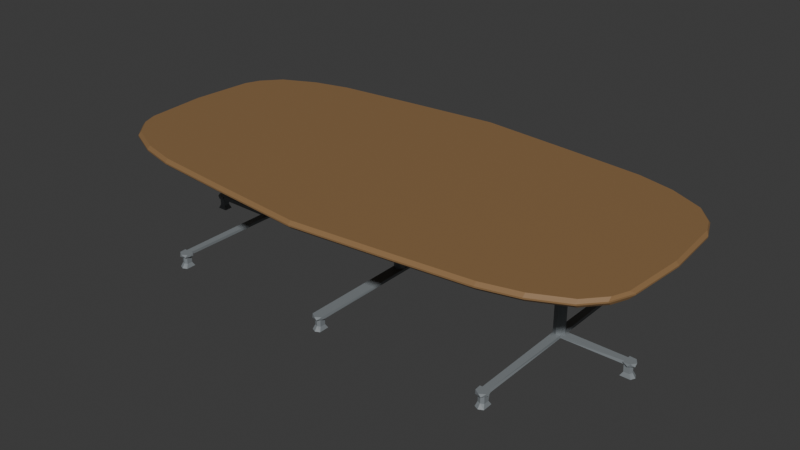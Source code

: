 # Source: LargeTable_LP.blend  (saved by Blender 4.3.34; exported with 4.5.12 LTS)
import bpy
from mathutils import Matrix  # noqa: F401  (used for matrix-valued properties, if any)

bpy.ops.wm.read_factory_settings(use_empty=True)
scene = bpy.context.scene
scene.name = 'Scene'

# ---- collections
col_collection = bpy.data.collections.new('Collection'); scene.collection.children.link(col_collection)

# ---- materials (node trees are filled in below, after node groups)
mat_tabletop_material = bpy.data.materials.new('TableTop_Material')
mat_tabletop_material.alpha_threshold = 0.0
mat_tabletop_material.roughness = 0.5
mat_tabletop_material.line_color = (0.0, 0.0, 0.0, 1.0)
mat_tableleg_material = bpy.data.materials.new('TableLeg_Material')

# ---- material node trees
mat_tabletop_material.use_nodes = True; mat_tabletop_material.node_tree.nodes.clear()
_N = mat_tabletop_material.node_tree.nodes; _L = mat_tabletop_material.node_tree.links
n0 = _N.new('ShaderNodeOutputMaterial'); n0.name = 'Material Output'; n0.location = (300, 300)
n1 = _N.new('ShaderNodeBsdfPrincipled'); n1.name = 'Principled BSDF'; n1.location = (10, 300)
n1.inputs[0].default_value = (0.2706, 0.157, 0.06882, 1.0)
n1.inputs[3].default_value = 1.45
_L.new(n1.outputs[0], n0.inputs[0])
n0.is_active_output = True
mat_tableleg_material.use_nodes = True; mat_tableleg_material.node_tree.nodes.clear()
_N = mat_tableleg_material.node_tree.nodes; _L = mat_tableleg_material.node_tree.links
n0 = _N.new('ShaderNodeBsdfPrincipled'); n0.name = 'Principled BSDF'; n0.location = (10, 300)
n0.inputs[0].default_value = (0.2208, 0.2437, 0.2574, 1.0)
n1 = _N.new('ShaderNodeOutputMaterial'); n1.name = 'Material Output'; n1.location = (300, 300)
_L.new(n0.outputs[0], n1.inputs[0])
n1.is_active_output = True

# ---- world
world_world = bpy.data.worlds.new('World'); scene.world = world_world
world_world.use_nodes = True; world_world.node_tree.nodes.clear()
_N = world_world.node_tree.nodes; _L = world_world.node_tree.links
n0 = _N.new('ShaderNodeOutputWorld'); n0.name = 'World Output'; n0.location = (300, 300)
n1 = _N.new('ShaderNodeBackground'); n1.name = 'Background'; n1.location = (10, 300)
n1.inputs[0].default_value = (0.05088, 0.05088, 0.05088, 1.0)
_L.new(n1.outputs[0], n0.inputs[0])
n0.is_active_output = True
world_world.color = (0.05088, 0.05088, 0.05088)
world_world.sun_shadow_jitter_overblur = 0.0

# ---- meshes
me_plane = bpy.data.meshes.new('Plane')
me_plane.from_pydata([(0.0, -5.0, 0.0), (0.0, 5.0, 0.0), (3.409, -4.684, 0.0), (3.409, 4.684, 0.0), (9.547, -2.044, 0.0), (6.144, -4.405, 0.0), (9.218, -2.851, 0.0), (8.637, -3.503, 0.0), (7.439, -4.077, 0.0), (6.144, 4.405, 0.0), (9.547, 2.044, 0.0), (7.439, 4.077, 0.0), (8.637, 3.503, 0.0), (9.218, 2.851, 0.0), (0.0, 0.0, 0.0), (3.409, 0.0, 0.0), (9.705, 0.0, 0.0), (9.218, 0.0, 0.0), (8.637, 0.0, 0.0), (7.439, 0.0, 0.0), (6.144, 0.0, 0.0)], [], [(9, 3, 15, 20), (11, 9, 20, 19), (12, 11, 19, 18), (13, 12, 18, 17), (13, 17, 16, 10), (16, 17, 6, 4), (18, 7, 6, 17), (19, 8, 7, 18), (20, 5, 8, 19), (15, 2, 5, 20), (0, 2, 15, 14), (3, 1, 14, 15)])
_uv = me_plane.uv_layers.new(name='UVMap')
_uv.uv.foreach_set('vector', [0.0, 0.0, 0.0, 0.0, 0.0, 0.0, 0.0, 0.0, 0.0, 0.0, 0.0, 0.0, 0.0, 0.0, 0.0, 0.0, 0.0, 0.0, 0.0, 0.0, 0.0, 0.0, 0.0, 0.0, 0.0, 0.0, 0.0, 0.0, 0.0, 0.0, 0.0, 0.0, 0.0, 0.0, 0.0, 0.0, 0.0, 0.0, 0.0, 0.0, 0.0, 0.0, 0.0, 0.0, 0.0, 0.0, 0.0, 0.0, 0.0, 0.0, 0.0, 0.0, 0.0, 0.0, 0.0, 0.0, 0.0, 0.0, 0.0, 0.0, 0.0, 0.0, 0.0, 0.0, 0.0, 0.0, 0.0, 0.0, 0.0, 0.0, 0.0, 0.0, 0.0, 0.0, 0.0, 0.0, 0.0, 0.0, 0.0, 0.0, 0.0, 0.0, 0.0, 0.0, 0.0, 0.0, 0.0, 0.0, 0.0, 0.0, 0.0, 0.0, 0.0, 0.0, 0.0, 0.0])
me_plane.materials.append(mat_tabletop_material)
me_plane.update()
me_cylinder = bpy.data.meshes.new('Cylinder')
me_cylinder.from_pydata([(6.397, -3.921, -0.1), (6.397, -3.921, 0.0), (6.397, -3.888, -0.1), (6.406, 0.0, 0.0), (6.406, 0.0, 3.4), (6.347, -0.1414, 0.0), (6.347, -0.1414, 3.4), (6.206, -0.2, 0.0), (6.206, -0.2, 3.4), (6.406, -3.866, -0.1), (6.347, -4.015, 0.0), (6.206, -3.996, -0.1), (6.406, -3.866, 0.0), (6.397, -3.888, 0.0), (6.206, -4.084, 0.0), (6.406, 0.0, -0.1), (6.347, -0.1414, -0.1), (6.206, -0.2, -0.1), (6.206, -3.748, -0.1), (6.321, -3.747, 0.0), (6.319, -3.954, -0.1), (6.406, -3.9, 0.0), (6.347, -4.041, 0.0), (6.206, -4.1, 0.0), (6.206, -3.751, 0.0), (6.406, -3.749, 0.0), (6.406, -3.9, -0.1), (6.347, -4.041, -0.1), (6.206, -4.1, -0.1), (6.406, -3.749, -0.1), (6.319, -3.756, -0.1), (6.397, -3.749, -0.1), (6.397, -3.749, 0.0), (6.319, -3.954, -0.3778), (6.206, -3.996, -0.3778), (6.206, -3.748, -0.3778), (6.319, -3.756, -0.3778), (6.364, -4.026, -0.523), (6.206, -4.101, -0.523), (6.206, -3.657, -0.523), (6.364, -3.67, -0.523), (6.015, -3.921, -0.1), (6.015, -3.921, 0.0), (6.015, -3.888, -0.1), (6.006, 0.0, 0.0), (6.006, 0.0, 3.4), (6.064, -0.1414, 0.0), (6.064, -0.1414, 3.4), (6.006, -3.866, -0.1), (6.064, -4.015, 0.0), (6.006, -3.866, 0.0), (6.015, -3.888, 0.0), (6.006, 0.0, -0.1), (6.064, -0.1414, -0.1), (6.091, -3.747, 0.0), (6.093, -3.954, -0.1), (6.006, -3.9, 0.0), (6.064, -4.041, 0.0), (6.006, -3.749, 0.0), (6.006, -3.9, -0.1), (6.064, -4.041, -0.1), (6.006, -3.749, -0.1), (6.093, -3.756, -0.1), (6.015, -3.749, -0.1), (6.015, -3.749, 0.0), (6.093, -3.954, -0.3778), (6.093, -3.756, -0.3778), (6.048, -4.026, -0.523), (6.048, -3.67, -0.523), (8.397, -0.1575, -0.523), (8.752, -0.1575, -0.523), (8.482, -0.1127, -0.3778), (8.681, -0.1127, -0.3778), (8.475, -0.1907, -1.49e-08), (8.475, -0.1907, -0.1), (8.482, -0.1127, -0.1), (8.475, -0.1995, -0.1), (8.768, -0.141, -0.1), (8.626, -0.1995, -0.1), (8.475, -0.1995, -1.49e-08), (8.768, -0.141, -1.49e-08), (8.626, -0.1995, -1.49e-08), (8.681, -0.1127, -0.1), (8.474, -0.1145, -1.49e-08), (8.614, -0.1907, -1.49e-08), (8.592, -0.1995, -1.49e-08), (8.741, -0.141, -1.49e-08), (8.592, -0.1995, -0.1), (8.614, -0.1907, -0.1), (8.647, -0.1907, -1.49e-08), (8.647, -0.1907, -0.1), (8.383, 0.0, -0.523), (8.827, 0.0, -0.523), (8.474, 0.0, -0.3778), (8.722, 0.0, -0.3778), (8.826, 0.0, -0.1), (8.477, 0.0, -1.49e-08), (8.826, 0.0, -1.49e-08), (8.474, 0.0, -0.1), (8.81, 0.0, -1.49e-08), (8.722, 0.0, -0.1), (-6.397, -3.921, -0.1), (-6.397, -3.921, 0.0), (-6.397, -3.888, -0.1), (-6.406, 0.0, 0.0), (-6.406, 0.0, 3.4), (-6.347, -0.1414, 0.0), (-6.347, -0.1414, 3.4), (-6.206, -0.2, 0.0), (-6.206, -0.2, 3.4), (-6.406, -3.866, -0.1), (-6.347, -4.015, 0.0), (-6.206, -3.996, -0.1), (-6.406, -3.866, 0.0), (-6.397, -3.888, 0.0), (-6.206, -4.084, 0.0), (-6.406, 0.0, -0.1), (-6.347, -0.1414, -0.1), (-6.206, -0.2, -0.1), (-6.206, -3.748, -0.1), (-6.321, -3.747, 0.0), (-6.319, -3.954, -0.1), (-6.406, -3.9, 0.0), (-6.347, -4.041, 0.0), (-6.206, -4.1, 0.0), (-6.206, -3.751, 0.0), (-6.406, -3.749, 0.0), (-6.406, -3.9, -0.1), (-6.347, -4.041, -0.1), (-6.206, -4.1, -0.1), (-6.406, -3.749, -0.1), (-6.319, -3.756, -0.1), (-6.397, -3.749, -0.1), (-6.397, -3.749, 0.0), (-6.319, -3.954, -0.3778), (-6.206, -3.996, -0.3778), (-6.206, -3.748, -0.3778), (-6.319, -3.756, -0.3778), (-6.364, -4.026, -0.523), (-6.206, -4.101, -0.523), (-6.206, -3.657, -0.523), (-6.364, -3.67, -0.523), (-6.015, -3.921, -0.1), (-6.015, -3.921, 0.0), (-6.015, -3.888, -0.1), (-6.006, 0.0, 0.0), (-6.006, 0.0, 3.4), (-6.064, -0.1414, 0.0), (-6.064, -0.1414, 3.4), (-6.006, -3.866, -0.1), (-6.064, -4.015, 0.0), (-6.006, -3.866, 0.0), (-6.015, -3.888, 0.0), (-6.006, 0.0, -0.1), (-6.064, -0.1414, -0.1), (-6.091, -3.747, 0.0), (-6.093, -3.954, -0.1), (-6.006, -3.9, 0.0), (-6.064, -4.041, 0.0), (-6.006, -3.749, 0.0), (-6.006, -3.9, -0.1), (-6.064, -4.041, -0.1), (-6.006, -3.749, -0.1), (-6.093, -3.756, -0.1), (-6.015, -3.749, -0.1), (-6.015, -3.749, 0.0), (-6.093, -3.954, -0.3778), (-6.093, -3.756, -0.3778), (-6.048, -4.026, -0.523), (-6.048, -3.67, -0.523), (-8.397, -0.1575, -0.523), (-8.752, -0.1575, -0.523), (-8.482, -0.1127, -0.3778), (-8.681, -0.1127, -0.3778), (-8.475, -0.1907, -1.49e-08), (-8.475, -0.1907, -0.1), (-8.482, -0.1127, -0.1), (-8.475, -0.1995, -0.1), (-8.768, -0.141, -0.1), (-8.626, -0.1995, -0.1), (-8.475, -0.1995, -1.49e-08), (-8.768, -0.141, -1.49e-08), (-8.626, -0.1995, -1.49e-08), (-8.681, -0.1127, -0.1), (-8.474, -0.1145, -1.49e-08), (-8.614, -0.1907, -1.49e-08), (-8.592, -0.1995, -1.49e-08), (-8.741, -0.141, -1.49e-08), (-8.592, -0.1995, -0.1), (-8.614, -0.1907, -0.1), (-8.647, -0.1907, -1.49e-08), (-8.647, -0.1907, -0.1), (-8.383, 0.0, -0.523), (-8.827, 0.0, -0.523), (-8.474, 0.0, -0.3778), (-8.722, 0.0, -0.3778), (-8.826, 0.0, -0.1), (-8.477, 0.0, -1.49e-08), (-8.826, 0.0, -1.49e-08), (-8.474, 0.0, -0.1), (-8.81, 0.0, -1.49e-08), (-8.722, 0.0, -0.1), (6.397, 3.921, -0.1), (6.397, 3.921, 0.0), (6.397, 3.888, -0.1), (6.347, 0.1414, 0.0), (6.347, 0.1414, 3.4), (6.206, 0.2, 0.0), (6.206, 0.2, 3.4), (6.406, 3.866, -0.1), (6.347, 4.015, 0.0), (6.206, 3.996, -0.1), (6.406, 3.866, 0.0), (6.397, 3.888, 0.0), (6.206, 4.084, 0.0), (6.347, 0.1414, -0.1), (6.206, 0.2, -0.1), (6.206, 3.748, -0.1), (6.321, 3.747, 0.0), (6.319, 3.954, -0.1), (6.406, 3.9, 0.0), (6.347, 4.041, 0.0), (6.206, 4.1, 0.0), (6.206, 3.751, 0.0), (6.406, 3.749, 0.0), (6.406, 3.9, -0.1), (6.347, 4.041, -0.1), (6.206, 4.1, -0.1), (6.406, 3.749, -0.1), (6.319, 3.756, -0.1), (6.397, 3.749, -0.1), (6.397, 3.749, 0.0), (6.319, 3.954, -0.3778), (6.206, 3.996, -0.3778), (6.206, 3.748, -0.3778), (6.319, 3.756, -0.3778), (6.364, 4.026, -0.523), (6.206, 4.101, -0.523), (6.206, 3.657, -0.523), (6.364, 3.67, -0.523), (6.015, 3.921, -0.1), (6.015, 3.921, 0.0), (6.015, 3.888, -0.1), (6.064, 0.1414, 0.0), (6.064, 0.1414, 3.4), (6.006, 3.866, -0.1), (6.064, 4.015, 0.0), (6.006, 3.866, 0.0), (6.015, 3.888, 0.0), (6.064, 0.1414, -0.1), (6.091, 3.747, 0.0), (6.093, 3.954, -0.1), (6.006, 3.9, 0.0), (6.064, 4.041, 0.0), (6.006, 3.749, 0.0), (6.006, 3.9, -0.1), (6.064, 4.041, -0.1), (6.006, 3.749, -0.1), (6.093, 3.756, -0.1), (6.015, 3.749, -0.1), (6.015, 3.749, 0.0), (6.093, 3.954, -0.3778), (6.093, 3.756, -0.3778), (6.048, 4.026, -0.523), (6.048, 3.67, -0.523), (8.397, 0.1575, -0.523), (8.752, 0.1575, -0.523), (8.482, 0.1127, -0.3778), (8.681, 0.1127, -0.3778), (8.475, 0.1907, -1.49e-08), (8.475, 0.1907, -0.1), (8.482, 0.1127, -0.1), (8.475, 0.1995, -0.1), (8.768, 0.141, -0.1), (8.626, 0.1995, -0.1), (8.475, 0.1995, -1.49e-08), (8.768, 0.141, -1.49e-08), (8.626, 0.1995, -1.49e-08), (8.681, 0.1127, -0.1), (8.474, 0.1145, -1.49e-08), (8.614, 0.1907, -1.49e-08), (8.592, 0.1995, -1.49e-08), (8.741, 0.141, -1.49e-08), (8.592, 0.1995, -0.1), (8.614, 0.1907, -0.1), (8.647, 0.1907, -1.49e-08), (8.647, 0.1907, -0.1), (-6.397, 3.921, -0.1), (-6.397, 3.921, 0.0), (-6.397, 3.888, -0.1), (-6.347, 0.1414, 0.0), (-6.347, 0.1414, 3.4), (-6.206, 0.2, 0.0), (-6.206, 0.2, 3.4), (-6.406, 3.866, -0.1), (-6.347, 4.015, 0.0), (-6.206, 3.996, -0.1), (-6.406, 3.866, 0.0), (-6.397, 3.888, 0.0), (-6.206, 4.084, 0.0), (-6.347, 0.1414, -0.1), (-6.206, 0.2, -0.1), (-6.206, 3.748, -0.1), (-6.321, 3.747, 0.0), (-6.319, 3.954, -0.1), (-6.406, 3.9, 0.0), (-6.347, 4.041, 0.0), (-6.206, 4.1, 0.0), (-6.206, 3.751, 0.0), (-6.406, 3.749, 0.0), (-6.406, 3.9, -0.1), (-6.347, 4.041, -0.1), (-6.206, 4.1, -0.1), (-6.406, 3.749, -0.1), (-6.319, 3.756, -0.1), (-6.397, 3.749, -0.1), (-6.397, 3.749, 0.0), (-6.319, 3.954, -0.3778), (-6.206, 3.996, -0.3778), (-6.206, 3.748, -0.3778), (-6.319, 3.756, -0.3778), (-6.364, 4.026, -0.523), (-6.206, 4.101, -0.523), (-6.206, 3.657, -0.523), (-6.364, 3.67, -0.523), (-6.015, 3.921, -0.1), (-6.015, 3.921, 0.0), (-6.015, 3.888, -0.1), (-6.064, 0.1414, 0.0), (-6.064, 0.1414, 3.4), (-6.006, 3.866, -0.1), (-6.064, 4.015, 0.0), (-6.006, 3.866, 0.0), (-6.015, 3.888, 0.0), (-6.064, 0.1414, -0.1), (-6.091, 3.747, 0.0), (-6.093, 3.954, -0.1), (-6.006, 3.9, 0.0), (-6.064, 4.041, 0.0), (-6.006, 3.749, 0.0), (-6.006, 3.9, -0.1), (-6.064, 4.041, -0.1), (-6.006, 3.749, -0.1), (-6.093, 3.756, -0.1), (-6.015, 3.749, -0.1), (-6.015, 3.749, 0.0), (-6.093, 3.954, -0.3778), (-6.093, 3.756, -0.3778), (-6.048, 4.026, -0.523), (-6.048, 3.67, -0.523), (-8.397, 0.1575, -0.523), (-8.752, 0.1575, -0.523), (-8.482, 0.1127, -0.3778), (-8.681, 0.1127, -0.3778), (-8.475, 0.1907, -1.49e-08), (-8.475, 0.1907, -0.1), (-8.482, 0.1127, -0.1), (-8.475, 0.1995, -0.1), (-8.768, 0.141, -0.1), (-8.626, 0.1995, -0.1), (-8.475, 0.1995, -1.49e-08), (-8.768, 0.141, -1.49e-08), (-8.626, 0.1995, -1.49e-08), (-8.681, 0.1127, -0.1), (-8.474, 0.1145, -1.49e-08), (-8.614, 0.1907, -1.49e-08), (-8.592, 0.1995, -1.49e-08), (-8.741, 0.141, -1.49e-08), (-8.592, 0.1995, -0.1), (-8.614, 0.1907, -0.1), (-8.647, 0.1907, -1.49e-08), (-8.647, 0.1907, -0.1), (0.1912, -3.921, -0.1), (0.1912, -3.921, 0.0), (0.1912, -3.888, -0.1), (0.1912, -0.02121, -0.1), (0.2, 0.0, 0.0), (0.2, 0.0, 3.4), (0.1414, -0.1414, 0.0), (0.1414, -0.1414, 3.4), (0.0, -0.2, 0.0), (0.0, -0.2, 3.4), (0.2, -3.866, -0.1), (0.1414, -4.015, 0.0), (0.0, -3.996, -0.1), (0.2, -3.866, 0.0), (0.1912, -3.888, 0.0), (0.1912, -0.02121, 3.4), (0.1912, -0.02121, 0.0), (0.0, -4.084, 0.0), (0.2, 0.0, -0.1), (0.1414, -0.1414, -0.1), (0.0, -0.2, -0.1), (0.0, -3.748, -0.1), (0.1414, -3.684, 0.0), (0.1131, -3.954, -0.1), (0.2, -3.9, 0.0), (0.1414, -4.041, 0.0), (0.0, -4.1, 0.0), (0.0, -3.671, 0.0), (0.2, -3.715, 0.0), (0.2, -3.9, -0.1), (0.1414, -4.041, -0.1), (0.0, -4.1, -0.1), (0.2, -3.715, -0.1), (0.1131, -3.756, -0.1), (0.1912, -3.71, -0.1), (0.1912, -3.71, 0.0), (0.1131, -3.954, -0.3778), (0.0, -3.996, -0.3778), (0.0, -3.748, -0.3778), (0.1131, -3.756, -0.3778), (0.1579, -4.026, -0.523), (0.0, -4.101, -0.523), (0.0, -3.657, -0.523), (0.1579, -3.67, -0.523), (-0.1912, -3.921, -0.1), (-0.1912, -3.921, 0.0), (-0.1912, -3.888, -0.1), (-0.1912, -0.02121, -0.1), (-0.2, 0.0, 0.0), (-0.2, 0.0, 3.4), (-0.1414, -0.1414, 0.0), (-0.1414, -0.1414, 3.4), (-0.2, -3.866, -0.1), (-0.1414, -4.015, 0.0), (-0.2, -3.866, 0.0), (-0.1912, -3.888, 0.0), (-0.1912, -0.02121, 3.4), (-0.1912, -0.02121, 0.0), (-0.2, 0.0, -0.1), (-0.1414, -0.1414, -0.1), (-0.1414, -3.684, 0.0), (-0.1131, -3.954, -0.1), (-0.2, -3.9, 0.0), (-0.1414, -4.041, 0.0), (-0.2, -3.715, 0.0), (-0.2, -3.9, -0.1), (-0.1414, -4.041, -0.1), (-0.2, -3.715, -0.1), (-0.1131, -3.756, -0.1), (-0.1912, -3.71, -0.1), (-0.1912, -3.71, 0.0), (-0.1131, -3.954, -0.3778), (-0.1131, -3.756, -0.3778), (-0.1579, -4.026, -0.523), (-0.1579, -3.67, -0.523), (0.1912, 3.921, -0.1), (0.1912, 3.921, 0.0), (0.1912, 3.888, -0.1), (0.1912, 0.02121, -0.1), (0.1414, 0.1414, 0.0), (0.1414, 0.1414, 3.4), (0.0, 0.2, 0.0), (0.0, 0.2, 3.4), (0.2, 3.866, -0.1), (0.1414, 4.015, 0.0), (0.0, 3.996, -0.1), (0.2, 3.866, 0.0), (0.1912, 3.888, 0.0), (0.1912, 0.02121, 3.4), (0.1912, 0.02121, 0.0), (0.0, 4.084, 0.0), (0.1414, 0.1414, -0.1), (0.0, 0.2, -0.1), (0.0, 3.748, -0.1), (0.1414, 3.684, 0.0), (0.1131, 3.954, -0.1), (0.2, 3.9, 0.0), (0.1414, 4.041, 0.0), (0.0, 4.1, 0.0), (0.0, 3.671, 0.0), (0.2, 3.715, 0.0), (0.2, 3.9, -0.1), (0.1414, 4.041, -0.1), (0.0, 4.1, -0.1), (0.2, 3.715, -0.1), (0.1131, 3.756, -0.1), (0.1912, 3.71, -0.1), (0.1912, 3.71, 0.0), (0.1131, 3.954, -0.3778), (0.0, 3.996, -0.3778), (0.0, 3.748, -0.3778), (0.1131, 3.756, -0.3778), (0.1579, 4.026, -0.523), (0.0, 4.101, -0.523), (0.0, 3.657, -0.523), (0.1579, 3.67, -0.523), (-0.1912, 3.921, -0.1), (-0.1912, 3.921, 0.0), (-0.1912, 3.888, -0.1), (-0.1912, 0.02121, -0.1), (-0.1414, 0.1414, 0.0), (-0.1414, 0.1414, 3.4), (-0.2, 3.866, -0.1), (-0.1414, 4.015, 0.0), (-0.2, 3.866, 0.0), (-0.1912, 3.888, 0.0), (-0.1912, 0.02121, 3.4), (-0.1912, 0.02121, 0.0), (-0.1414, 0.1414, -0.1), (-0.1414, 3.684, 0.0), (-0.1131, 3.954, -0.1), (-0.2, 3.9, 0.0), (-0.1414, 4.041, 0.0), (-0.2, 3.715, 0.0), (-0.2, 3.9, -0.1), (-0.1414, 4.041, -0.1), (-0.2, 3.715, -0.1), (-0.1131, 3.756, -0.1), (-0.1912, 3.71, -0.1), (-0.1912, 3.71, 0.0), (-0.1131, 3.954, -0.3778), (-0.1131, 3.756, -0.3778), (-0.1579, 4.026, -0.523), (-0.1579, 3.67, -0.523)], [], [(21, 1, 0, 26), (5, 6, 8, 7), (19, 24, 14, 10), (20, 11, 34, 33), (20, 2, 0, 27), (30, 31, 2, 20), (29, 25, 12, 9), (31, 29, 9, 2), (12, 13, 1, 21), (32, 19, 10, 13), (25, 32, 13, 12), (2, 9, 26, 0), (9, 12, 21, 26), (22, 23, 28, 27), (1, 22, 27, 0), (10, 14, 23, 22), (11, 20, 27, 28), (13, 10, 22, 1), (36, 33, 37, 40), (30, 20, 33, 36), (18, 30, 36, 35), (39, 40, 37, 38), (33, 34, 38, 37), (35, 36, 40, 39), (56, 59, 41, 42), (46, 7, 8, 47), (54, 49, 14, 24), (55, 65, 34, 11), (55, 60, 41, 43), (62, 55, 43, 63), (61, 48, 50, 58), (63, 43, 48, 61), (50, 56, 42, 51), (64, 51, 49, 54), (58, 50, 51, 64), (43, 41, 59, 48), (48, 59, 56, 50), (57, 60, 28, 23), (42, 41, 60, 57), (49, 57, 23, 14), (11, 28, 60, 55), (51, 42, 57, 49), (66, 68, 67, 65), (62, 66, 65, 55), (18, 35, 66, 62), (39, 38, 67, 68), (65, 67, 38, 34), (35, 39, 68, 66), (4, 6, 5, 3), (19, 32, 31, 30), (61, 58, 64, 63), (29, 31, 32, 25), (54, 62, 63, 64), (46, 47, 45, 44), (5, 7, 24, 19), (24, 7, 46, 54), (54, 46, 53, 62), (62, 53, 17, 18), (18, 17, 16, 30), (30, 16, 5, 19), (100, 95, 77, 82), (80, 77, 95, 97), (98, 93, 71, 75), (71, 69, 70, 72), (91, 92, 70, 69), (72, 70, 92, 94), (86, 80, 97, 99), (79, 85, 84, 73), (83, 75, 74, 73), (75, 71, 72, 82), (82, 72, 94, 100), (76, 79, 73, 74), (84, 89, 80, 86), (89, 90, 77, 80), (93, 91, 69, 71), (82, 77, 90, 88), (74, 88, 87, 76), (85, 81, 89, 84), (88, 90, 78, 87), (83, 86, 99, 96), (73, 84, 86, 83), (87, 78, 81, 85), (76, 87, 85, 79), (75, 82, 88, 74), (81, 78, 90, 89), (5, 83, 96, 3), (83, 5, 16, 75), (98, 75, 16, 15), (53, 46, 44, 52), (122, 127, 101, 102), (106, 108, 109, 107), (120, 111, 115, 125), (121, 134, 135, 112), (121, 128, 101, 103), (131, 121, 103, 132), (130, 110, 113, 126), (132, 103, 110, 130), (113, 122, 102, 114), (133, 114, 111, 120), (126, 113, 114, 133), (103, 101, 127, 110), (110, 127, 122, 113), (123, 128, 129, 124), (102, 101, 128, 123), (111, 123, 124, 115), (112, 129, 128, 121), (114, 102, 123, 111), (137, 141, 138, 134), (131, 137, 134, 121), (119, 136, 137, 131), (140, 139, 138, 141), (134, 138, 139, 135), (136, 140, 141, 137), (157, 143, 142, 160), (147, 148, 109, 108), (155, 125, 115, 150), (156, 112, 135, 166), (156, 144, 142, 161), (163, 164, 144, 156), (162, 159, 151, 149), (164, 162, 149, 144), (151, 152, 143, 157), (165, 155, 150, 152), (159, 165, 152, 151), (144, 149, 160, 142), (149, 151, 157, 160), (158, 124, 129, 161), (143, 158, 161, 142), (150, 115, 124, 158), (112, 156, 161, 129), (152, 150, 158, 143), (167, 166, 168, 169), (163, 156, 166, 167), (119, 163, 167, 136), (140, 169, 168, 139), (166, 135, 139, 168), (136, 167, 169, 140), (105, 104, 106, 107), (120, 131, 132, 133), (162, 164, 165, 159), (130, 126, 133, 132), (155, 165, 164, 163), (147, 145, 146, 148), (106, 120, 125, 108), (125, 155, 147, 108), (155, 163, 154, 147), (163, 119, 118, 154), (119, 131, 117, 118), (131, 120, 106, 117), (201, 183, 178, 196), (181, 198, 196, 178), (199, 176, 172, 194), (172, 173, 171, 170), (192, 170, 171, 193), (173, 195, 193, 171), (187, 200, 198, 181), (180, 174, 185, 186), (184, 174, 175, 176), (176, 183, 173, 172), (183, 201, 195, 173), (177, 175, 174, 180), (185, 187, 181, 190), (190, 181, 178, 191), (194, 172, 170, 192), (183, 189, 191, 178), (175, 177, 188, 189), (186, 185, 190, 182), (189, 188, 179, 191), (184, 197, 200, 187), (174, 184, 187, 185), (188, 186, 182, 179), (177, 180, 186, 188), (176, 175, 189, 183), (182, 190, 191, 179), (106, 104, 197, 184), (184, 176, 117, 106), (199, 116, 117, 176), (154, 153, 145, 147), (220, 225, 202, 203), (205, 207, 208, 206), (218, 210, 214, 223), (219, 232, 233, 211), (219, 226, 202, 204), (229, 219, 204, 230), (228, 209, 212, 224), (230, 204, 209, 228), (212, 220, 203, 213), (231, 213, 210, 218), (224, 212, 213, 231), (204, 202, 225, 209), (209, 225, 220, 212), (221, 226, 227, 222), (203, 202, 226, 221), (210, 221, 222, 214), (211, 227, 226, 219), (213, 203, 221, 210), (235, 239, 236, 232), (229, 235, 232, 219), (217, 234, 235, 229), (238, 237, 236, 239), (232, 236, 237, 233), (234, 238, 239, 235), (252, 241, 240, 255), (243, 244, 208, 207), (250, 223, 214, 246), (251, 211, 233, 261), (251, 242, 240, 256), (258, 259, 242, 251), (257, 254, 247, 245), (259, 257, 245, 242), (247, 248, 241, 252), (260, 250, 246, 248), (254, 260, 248, 247), (242, 245, 255, 240), (245, 247, 252, 255), (253, 222, 227, 256), (241, 253, 256, 240), (246, 214, 222, 253), (211, 251, 256, 227), (248, 246, 253, 241), (262, 261, 263, 264), (258, 251, 261, 262), (217, 258, 262, 234), (238, 264, 263, 237), (261, 233, 237, 263), (234, 262, 264, 238), (4, 3, 205, 206), (218, 229, 230, 231), (257, 259, 260, 254), (228, 224, 231, 230), (250, 260, 259, 258), (243, 44, 45, 244), (205, 218, 223, 207), (223, 250, 243, 207), (250, 258, 249, 243), (258, 217, 216, 249), (217, 229, 215, 216), (229, 218, 205, 215), (100, 278, 273, 95), (276, 97, 95, 273), (98, 271, 267, 93), (267, 268, 266, 265), (91, 265, 266, 92), (268, 94, 92, 266), (282, 99, 97, 276), (275, 269, 280, 281), (279, 269, 270, 271), (271, 278, 268, 267), (278, 100, 94, 268), (272, 270, 269, 275), (280, 282, 276, 285), (285, 276, 273, 286), (93, 267, 265, 91), (278, 284, 286, 273), (270, 272, 283, 284), (281, 280, 285, 277), (284, 283, 274, 286), (279, 96, 99, 282), (269, 279, 282, 280), (283, 281, 277, 274), (272, 275, 281, 283), (271, 270, 284, 278), (277, 285, 286, 274), (205, 3, 96, 279), (279, 271, 215, 205), (98, 15, 215, 271), (249, 52, 44, 243), (305, 288, 287, 310), (290, 291, 293, 292), (303, 308, 299, 295), (304, 296, 318, 317), (304, 289, 287, 311), (314, 315, 289, 304), (313, 309, 297, 294), (315, 313, 294, 289), (297, 298, 288, 305), (316, 303, 295, 298), (309, 316, 298, 297), (289, 294, 310, 287), (294, 297, 305, 310), (306, 307, 312, 311), (288, 306, 311, 287), (295, 299, 307, 306), (296, 304, 311, 312), (298, 295, 306, 288), (320, 317, 321, 324), (314, 304, 317, 320), (302, 314, 320, 319), (323, 324, 321, 322), (317, 318, 322, 321), (319, 320, 324, 323), (337, 340, 325, 326), (328, 292, 293, 329), (335, 331, 299, 308), (336, 346, 318, 296), (336, 341, 325, 327), (343, 336, 327, 344), (342, 330, 332, 339), (344, 327, 330, 342), (332, 337, 326, 333), (345, 333, 331, 335), (339, 332, 333, 345), (327, 325, 340, 330), (330, 340, 337, 332), (338, 341, 312, 307), (326, 325, 341, 338), (331, 338, 307, 299), (296, 312, 341, 336), (333, 326, 338, 331), (347, 349, 348, 346), (343, 347, 346, 336), (302, 319, 347, 343), (323, 322, 348, 349), (346, 348, 322, 318), (319, 323, 349, 347), (105, 291, 290, 104), (303, 316, 315, 314), (342, 339, 345, 344), (313, 315, 316, 309), (335, 343, 344, 345), (328, 329, 146, 145), (290, 292, 308, 303), (308, 292, 328, 335), (335, 328, 334, 343), (343, 334, 301, 302), (302, 301, 300, 314), (314, 300, 290, 303), (201, 196, 358, 363), (361, 358, 196, 198), (199, 194, 352, 356), (352, 350, 351, 353), (192, 193, 351, 350), (353, 351, 193, 195), (367, 361, 198, 200), (360, 366, 365, 354), (364, 356, 355, 354), (356, 352, 353, 363), (363, 353, 195, 201), (357, 360, 354, 355), (365, 370, 361, 367), (370, 371, 358, 361), (194, 192, 350, 352), (363, 358, 371, 369), (355, 369, 368, 357), (366, 362, 370, 365), (369, 371, 359, 368), (364, 367, 200, 197), (354, 365, 367, 364), (368, 359, 362, 366), (357, 368, 366, 360), (356, 363, 369, 355), (362, 359, 371, 370), (290, 364, 197, 104), (364, 290, 300, 356), (199, 356, 300, 116), (334, 328, 145, 153), (376, 377, 387, 388), (396, 373, 372, 401), (388, 387, 379, 378), (378, 379, 381, 380), (394, 399, 389, 383), (395, 384, 409, 408), (395, 374, 372, 402), (391, 375, 406, 405), (405, 406, 374, 395), (404, 400, 385, 382), (406, 404, 382, 374), (385, 386, 373, 396), (376, 388, 407, 400), (407, 394, 383, 386), (400, 407, 386, 385), (374, 382, 401, 372), (382, 385, 396, 401), (397, 398, 403, 402), (392, 391, 405, 393), (373, 397, 402, 372), (388, 378, 394, 407), (383, 389, 398, 397), (384, 395, 402, 403), (386, 383, 397, 373), (390, 376, 400, 404), (375, 390, 404, 406), (378, 380, 399, 394), (411, 408, 412, 415), (405, 395, 408, 411), (393, 405, 411, 410), (414, 415, 412, 413), (408, 409, 413, 412), (410, 411, 415, 414), (420, 429, 428, 421), (434, 437, 416, 417), (429, 422, 423, 428), (422, 380, 381, 423), (432, 425, 389, 399), (433, 443, 409, 384), (433, 438, 416, 418), (431, 440, 441, 419), (440, 433, 418, 441), (439, 424, 426, 436), (441, 418, 424, 439), (426, 434, 417, 427), (420, 436, 442, 429), (442, 427, 425, 432), (436, 426, 427, 442), (418, 416, 437, 424), (424, 437, 434, 426), (435, 438, 403, 398), (392, 393, 440, 431), (417, 416, 438, 435), (429, 442, 432, 422), (425, 435, 398, 389), (384, 403, 438, 433), (427, 417, 435, 425), (430, 439, 436, 420), (419, 441, 439, 430), (422, 432, 399, 380), (444, 446, 445, 443), (440, 444, 443, 433), (393, 410, 444, 440), (414, 413, 445, 446), (443, 445, 413, 409), (410, 414, 446, 444), (376, 461, 460, 377), (468, 473, 447, 448), (461, 451, 452, 460), (451, 453, 454, 452), (466, 456, 462, 471), (467, 480, 481, 457), (467, 474, 447, 449), (463, 477, 478, 450), (477, 467, 449, 478), (476, 455, 458, 472), (478, 449, 455, 476), (458, 468, 448, 459), (376, 472, 479, 461), (479, 459, 456, 466), (472, 458, 459, 479), (449, 447, 473, 455), (455, 473, 468, 458), (469, 474, 475, 470), (464, 465, 477, 463), (448, 447, 474, 469), (461, 479, 466, 451), (456, 469, 470, 462), (457, 475, 474, 467), (459, 448, 469, 456), (390, 476, 472, 376), (450, 478, 476, 390), (451, 466, 471, 453), (483, 487, 484, 480), (477, 483, 480, 467), (465, 482, 483, 477), (486, 485, 484, 487), (480, 484, 485, 481), (482, 486, 487, 483), (420, 421, 498, 499), (503, 489, 488, 506), (499, 498, 493, 492), (492, 493, 454, 453), (501, 471, 462, 495), (502, 457, 481, 512), (502, 490, 488, 507), (500, 491, 510, 509), (509, 510, 490, 502), (508, 505, 496, 494), (510, 508, 494, 490), (496, 497, 489, 503), (420, 499, 511, 505), (511, 501, 495, 497), (505, 511, 497, 496), (490, 494, 506, 488), (494, 496, 503, 506), (504, 470, 475, 507), (464, 500, 509, 465), (489, 504, 507, 488), (499, 492, 501, 511), (495, 462, 470, 504), (457, 502, 507, 475), (497, 495, 504, 489), (430, 420, 505, 508), (491, 430, 508, 510), (492, 453, 471, 501), (513, 512, 514, 515), (509, 502, 512, 513), (465, 509, 513, 482), (486, 515, 514, 485), (512, 481, 485, 514), (482, 513, 515, 486)])
_uv = me_cylinder.uv_layers.new(name='UVMap')
_uv.uv.foreach_set('vector', [0.75, 0.5, 0.7313, 0.5, 0.7312, 0.5, 0.75, 0.5, 0.625, 0.5, 0.625, 1.0, 0.5, 1.0, 0.5, 0.5, 0.625, 0.5, 0.5, 0.5, 0.5, 0.5, 0.625, 0.5, 0.9197, 0.08029, 0.75, 0.01, 0.75, 0.01, 0.9197, 0.08029, 0.9197, 0.08029, 0.9795, 0.2245, 0.9795, 0.2245, 0.9197, 0.08029, 0.9197, 0.08029, 0.9795, 0.2245, 0.9795, 0.2245, 0.9197, 0.08029, 0.75, 0.5, 0.75, 0.5, 0.75, 0.5, 0.75, 0.5, 0.9795, 0.2245, 0.99, 0.25, 0.99, 0.25, 0.9795, 0.2245, 0.75, 0.5, 0.7312, 0.5, 0.7313, 0.5, 0.75, 0.5, 0.7313, 0.5, 0.625, 0.5, 0.625, 0.5, 0.7312, 0.5, 0.75, 0.5, 0.7313, 0.5, 0.7312, 0.5, 0.75, 0.5, 0.9795, 0.2245, 0.99, 0.25, 0.99, 0.25, 0.9795, 0.2245, 0.75, 0.5, 0.75, 0.5, 0.75, 0.5, 0.75, 0.5, 0.625, 0.5, 0.5, 0.5, 0.5, 0.5, 0.625, 0.5, 0.7313, 0.5, 0.625, 0.5, 0.625, 0.5, 0.7312, 0.5, 0.625, 0.5, 0.5, 0.5, 0.5, 0.5, 0.625, 0.5, 0.75, 0.01, 0.9197, 0.08029, 0.9197, 0.08029, 0.75, 0.01, 0.7312, 0.5, 0.625, 0.5, 0.625, 0.5, 0.7313, 0.5, 0.9197, 0.08029, 0.9197, 0.08029, 0.9197, 0.08029, 0.9197, 0.08029, 0.9197, 0.08029, 0.9197, 0.08029, 0.9197, 0.08029, 0.9197, 0.08029, 0.75, 0.01, 0.9197, 0.08029, 0.9197, 0.08029, 0.75, 0.01, 0.75, 0.01, 0.9197, 0.08029, 0.9197, 0.08029, 0.75, 0.01, 0.9197, 0.08029, 0.75, 0.01, 0.75, 0.01, 0.9197, 0.08029, 0.75, 0.01, 0.9197, 0.08029, 0.9197, 0.08029, 0.75, 0.01, 0.75, 0.5, 0.75, 0.5, 0.7312, 0.5, 0.7313, 0.5, 0.625, 0.5, 0.5, 0.5, 0.5, 1.0, 0.625, 1.0, 0.625, 0.5, 0.625, 0.5, 0.5, 0.5, 0.5, 0.5, 0.9197, 0.08029, 0.9197, 0.08029, 0.75, 0.01, 0.75, 0.01, 0.9197, 0.08029, 0.9197, 0.08029, 0.9795, 0.2245, 0.9795, 0.2245, 0.9197, 0.08029, 0.9197, 0.08029, 0.9795, 0.2245, 0.9795, 0.2245, 0.75, 0.5, 0.75, 0.5, 0.75, 0.5, 0.75, 0.5, 0.9795, 0.2245, 0.9795, 0.2245, 0.99, 0.25, 0.99, 0.25, 0.75, 0.5, 0.75, 0.5, 0.7313, 0.5, 0.7312, 0.5, 0.7313, 0.5, 0.7312, 0.5, 0.625, 0.5, 0.625, 0.5, 0.75, 0.5, 0.75, 0.5, 0.7312, 0.5, 0.7313, 0.5, 0.9795, 0.2245, 0.9795, 0.2245, 0.99, 0.25, 0.99, 0.25, 0.75, 0.5, 0.75, 0.5, 0.75, 0.5, 0.75, 0.5, 0.625, 0.5, 0.625, 0.5, 0.5, 0.5, 0.5, 0.5, 0.7313, 0.5, 0.7312, 0.5, 0.625, 0.5, 0.625, 0.5, 0.625, 0.5, 0.625, 0.5, 0.5, 0.5, 0.5, 0.5, 0.75, 0.01, 0.75, 0.01, 0.9197, 0.08029, 0.9197, 0.08029, 0.7312, 0.5, 0.7313, 0.5, 0.625, 0.5, 0.625, 0.5, 0.9197, 0.08029, 0.9197, 0.08029, 0.9197, 0.08029, 0.9197, 0.08029, 0.9197, 0.08029, 0.9197, 0.08029, 0.9197, 0.08029, 0.9197, 0.08029, 0.75, 0.01, 0.75, 0.01, 0.9197, 0.08029, 0.9197, 0.08029, 0.75, 0.01, 0.75, 0.01, 0.9197, 0.08029, 0.9197, 0.08029, 0.9197, 0.08029, 0.9197, 0.08029, 0.75, 0.01, 0.75, 0.01, 0.75, 0.01, 0.75, 0.01, 0.9197, 0.08029, 0.9197, 0.08029, 0.75, 1.0, 0.625, 1.0, 0.625, 0.5, 0.75, 0.5, 0.625, 0.5, 0.7313, 0.5, 0.9795, 0.2245, 0.9197, 0.08029, 0.75, 0.5, 0.75, 0.5, 0.7313, 0.5, 0.9795, 0.2245, 0.75, 0.5, 0.9795, 0.2245, 0.7313, 0.5, 0.75, 0.5, 0.625, 0.5, 0.9197, 0.08029, 0.9795, 0.2245, 0.7313, 0.5, 0.625, 0.5, 0.625, 1.0, 0.75, 1.0, 0.75, 0.5, 0.0, 0.0, 0.5, 0.5, 0.5, 0.5, 0.625, 0.5, 0.5, 0.5, 0.5, 0.5, 0.0, 0.0, 0.625, 0.5, 0.625, 0.5, 0.0, 0.0, 0.0, 0.0, 0.9197, 0.08029, 0.9197, 0.08029, 0.0, 0.0, 0.0, 0.0, 0.75, 0.01, 0.75, 0.01, 0.0, 0.0, 0.0, 0.0, 0.9197, 0.08029, 0.9197, 0.08029, 0.0, 0.0, 0.0, 0.0, 0.625, 0.5, 0.75, 0.01, 0.75, 0.01, 0.9197, 0.08029, 0.9197, 0.08029, 0.625, 0.5, 0.625, 0.5, 0.5, 0.5, 0.5, 0.5, 0.75, 0.01, 0.75, 0.01, 0.9197, 0.08029, 0.9197, 0.08029, 0.9197, 0.08029, 0.9197, 0.08029, 0.9197, 0.08029, 0.9197, 0.08029, 0.75, 0.01, 0.75, 0.01, 0.9197, 0.08029, 0.9197, 0.08029, 0.9197, 0.08029, 0.9197, 0.08029, 0.75, 0.01, 0.75, 0.01, 0.625, 0.5, 0.625, 0.5, 0.5, 0.5, 0.5, 0.5, 0.75, 0.5, 0.75, 0.5, 0.7312, 0.5, 0.7313, 0.5, 0.625, 0.5, 0.9197, 0.08029, 0.9795, 0.2245, 0.7313, 0.5, 0.9197, 0.08029, 0.9197, 0.08029, 0.9197, 0.08029, 0.9197, 0.08029, 0.9197, 0.08029, 0.9197, 0.08029, 0.75, 0.01, 0.75, 0.01, 0.75, 0.5, 0.75, 0.5, 0.7313, 0.5, 0.9795, 0.2245, 0.7312, 0.5, 0.7313, 0.5, 0.625, 0.5, 0.625, 0.5, 0.7313, 0.5, 0.7312, 0.5, 0.625, 0.5, 0.625, 0.5, 0.75, 0.01, 0.75, 0.01, 0.9197, 0.08029, 0.9197, 0.08029, 0.9197, 0.08029, 0.9197, 0.08029, 0.9795, 0.2245, 0.9795, 0.2245, 0.9795, 0.2245, 0.9795, 0.2245, 0.99, 0.25, 0.99, 0.25, 0.75, 0.5, 0.75, 0.5, 0.7313, 0.5, 0.7312, 0.5, 0.9795, 0.2245, 0.9795, 0.2245, 0.99, 0.25, 0.99, 0.25, 0.625, 0.5, 0.625, 0.5, 0.5, 0.5, 0.5, 0.5, 0.7313, 0.5, 0.7312, 0.5, 0.625, 0.5, 0.625, 0.5, 0.75, 0.5, 0.75, 0.5, 0.75, 0.5, 0.75, 0.5, 0.75, 0.5, 0.75, 0.5, 0.75, 0.5, 0.75, 0.5, 0.9197, 0.08029, 0.9197, 0.08029, 0.9795, 0.2245, 0.9795, 0.2245, 0.75, 0.5, 0.75, 0.5, 0.7312, 0.5, 0.7313, 0.5, 0.0, 0.0, 0.625, 0.5, 0.5, 0.5, 0.75, 0.5, 0.625, 0.5, 0.0, 0.0, 0.0, 0.0, 0.9197, 0.08029, 0.75, 0.01, 0.9197, 0.08029, 0.0, 0.0, 0.0, 0.0, 0.0, 0.0, 0.0, 0.0, 0.75, 0.5, 0.0, 0.0, 0.75, 0.5, 0.75, 0.5, 0.7312, 0.5, 0.7313, 0.5, 0.625, 0.5, 0.5, 0.5, 0.5, 1.0, 0.625, 1.0, 0.625, 0.5, 0.625, 0.5, 0.5, 0.5, 0.5, 0.5, 0.9197, 0.08029, 0.9197, 0.08029, 0.75, 0.01, 0.75, 0.01, 0.9197, 0.08029, 0.9197, 0.08029, 0.9795, 0.2245, 0.9795, 0.2245, 0.9197, 0.08029, 0.9197, 0.08029, 0.9795, 0.2245, 0.9795, 0.2245, 0.75, 0.5, 0.75, 0.5, 0.75, 0.5, 0.75, 0.5, 0.9795, 0.2245, 0.9795, 0.2245, 0.99, 0.25, 0.99, 0.25, 0.75, 0.5, 0.75, 0.5, 0.7313, 0.5, 0.7312, 0.5, 0.7313, 0.5, 0.7312, 0.5, 0.625, 0.5, 0.625, 0.5, 0.75, 0.5, 0.75, 0.5, 0.7312, 0.5, 0.7313, 0.5, 0.9795, 0.2245, 0.9795, 0.2245, 0.99, 0.25, 0.99, 0.25, 0.75, 0.5, 0.75, 0.5, 0.75, 0.5, 0.75, 0.5, 0.625, 0.5, 0.625, 0.5, 0.5, 0.5, 0.5, 0.5, 0.7313, 0.5, 0.7312, 0.5, 0.625, 0.5, 0.625, 0.5, 0.625, 0.5, 0.625, 0.5, 0.5, 0.5, 0.5, 0.5, 0.75, 0.01, 0.75, 0.01, 0.9197, 0.08029, 0.9197, 0.08029, 0.7312, 0.5, 0.7313, 0.5, 0.625, 0.5, 0.625, 0.5, 0.9197, 0.08029, 0.9197, 0.08029, 0.9197, 0.08029, 0.9197, 0.08029, 0.9197, 0.08029, 0.9197, 0.08029, 0.9197, 0.08029, 0.9197, 0.08029, 0.75, 0.01, 0.75, 0.01, 0.9197, 0.08029, 0.9197, 0.08029, 0.75, 0.01, 0.75, 0.01, 0.9197, 0.08029, 0.9197, 0.08029, 0.9197, 0.08029, 0.9197, 0.08029, 0.75, 0.01, 0.75, 0.01, 0.75, 0.01, 0.75, 0.01, 0.9197, 0.08029, 0.9197, 0.08029, 0.75, 0.5, 0.7313, 0.5, 0.7312, 0.5, 0.75, 0.5, 0.625, 0.5, 0.625, 1.0, 0.5, 1.0, 0.5, 0.5, 0.625, 0.5, 0.5, 0.5, 0.5, 0.5, 0.625, 0.5, 0.9197, 0.08029, 0.75, 0.01, 0.75, 0.01, 0.9197, 0.08029, 0.9197, 0.08029, 0.9795, 0.2245, 0.9795, 0.2245, 0.9197, 0.08029, 0.9197, 0.08029, 0.9795, 0.2245, 0.9795, 0.2245, 0.9197, 0.08029, 0.75, 0.5, 0.75, 0.5, 0.75, 0.5, 0.75, 0.5, 0.9795, 0.2245, 0.99, 0.25, 0.99, 0.25, 0.9795, 0.2245, 0.75, 0.5, 0.7312, 0.5, 0.7313, 0.5, 0.75, 0.5, 0.7313, 0.5, 0.625, 0.5, 0.625, 0.5, 0.7312, 0.5, 0.75, 0.5, 0.7313, 0.5, 0.7312, 0.5, 0.75, 0.5, 0.9795, 0.2245, 0.99, 0.25, 0.99, 0.25, 0.9795, 0.2245, 0.75, 0.5, 0.75, 0.5, 0.75, 0.5, 0.75, 0.5, 0.625, 0.5, 0.5, 0.5, 0.5, 0.5, 0.625, 0.5, 0.7313, 0.5, 0.625, 0.5, 0.625, 0.5, 0.7312, 0.5, 0.625, 0.5, 0.5, 0.5, 0.5, 0.5, 0.625, 0.5, 0.75, 0.01, 0.9197, 0.08029, 0.9197, 0.08029, 0.75, 0.01, 0.7312, 0.5, 0.625, 0.5, 0.625, 0.5, 0.7313, 0.5, 0.9197, 0.08029, 0.9197, 0.08029, 0.9197, 0.08029, 0.9197, 0.08029, 0.9197, 0.08029, 0.9197, 0.08029, 0.9197, 0.08029, 0.9197, 0.08029, 0.75, 0.01, 0.9197, 0.08029, 0.9197, 0.08029, 0.75, 0.01, 0.75, 0.01, 0.9197, 0.08029, 0.9197, 0.08029, 0.75, 0.01, 0.9197, 0.08029, 0.75, 0.01, 0.75, 0.01, 0.9197, 0.08029, 0.75, 0.01, 0.9197, 0.08029, 0.9197, 0.08029, 0.75, 0.01, 0.75, 1.0, 0.75, 0.5, 0.625, 0.5, 0.625, 1.0, 0.625, 0.5, 0.9197, 0.08029, 0.9795, 0.2245, 0.7313, 0.5, 0.75, 0.5, 0.9795, 0.2245, 0.7313, 0.5, 0.75, 0.5, 0.75, 0.5, 0.75, 0.5, 0.7313, 0.5, 0.9795, 0.2245, 0.625, 0.5, 0.7313, 0.5, 0.9795, 0.2245, 0.9197, 0.08029, 0.625, 0.5, 0.75, 0.5, 0.75, 1.0, 0.625, 1.0, 0.0, 0.0, 0.625, 0.5, 0.5, 0.5, 0.5, 0.5, 0.5, 0.5, 0.625, 0.5, 0.0, 0.0, 0.5, 0.5, 0.625, 0.5, 0.9197, 0.08029, 0.0, 0.0, 0.0, 0.0, 0.9197, 0.08029, 0.75, 0.01, 0.0, 0.0, 0.0, 0.0, 0.75, 0.01, 0.9197, 0.08029, 0.0, 0.0, 0.0, 0.0, 0.9197, 0.08029, 0.625, 0.5, 0.0, 0.0, 0.0, 0.0, 0.75, 0.01, 0.9197, 0.08029, 0.9197, 0.08029, 0.75, 0.01, 0.625, 0.5, 0.5, 0.5, 0.5, 0.5, 0.625, 0.5, 0.75, 0.01, 0.9197, 0.08029, 0.9197, 0.08029, 0.75, 0.01, 0.9197, 0.08029, 0.9197, 0.08029, 0.9197, 0.08029, 0.9197, 0.08029, 0.75, 0.01, 0.9197, 0.08029, 0.9197, 0.08029, 0.75, 0.01, 0.9197, 0.08029, 0.75, 0.01, 0.75, 0.01, 0.9197, 0.08029, 0.625, 0.5, 0.5, 0.5, 0.5, 0.5, 0.625, 0.5, 0.75, 0.5, 0.7313, 0.5, 0.7312, 0.5, 0.75, 0.5, 0.625, 0.5, 0.7313, 0.5, 0.9795, 0.2245, 0.9197, 0.08029, 0.9197, 0.08029, 0.9197, 0.08029, 0.9197, 0.08029, 0.9197, 0.08029, 0.9197, 0.08029, 0.75, 0.01, 0.75, 0.01, 0.9197, 0.08029, 0.75, 0.5, 0.9795, 0.2245, 0.7313, 0.5, 0.75, 0.5, 0.7312, 0.5, 0.625, 0.5, 0.625, 0.5, 0.7313, 0.5, 0.7313, 0.5, 0.625, 0.5, 0.625, 0.5, 0.7312, 0.5, 0.75, 0.01, 0.9197, 0.08029, 0.9197, 0.08029, 0.75, 0.01, 0.9197, 0.08029, 0.9795, 0.2245, 0.9795, 0.2245, 0.9197, 0.08029, 0.9795, 0.2245, 0.99, 0.25, 0.99, 0.25, 0.9795, 0.2245, 0.75, 0.5, 0.7312, 0.5, 0.7313, 0.5, 0.75, 0.5, 0.9795, 0.2245, 0.99, 0.25, 0.99, 0.25, 0.9795, 0.2245, 0.625, 0.5, 0.5, 0.5, 0.5, 0.5, 0.625, 0.5, 0.7313, 0.5, 0.625, 0.5, 0.625, 0.5, 0.7312, 0.5, 0.75, 0.5, 0.75, 0.5, 0.75, 0.5, 0.75, 0.5, 0.75, 0.5, 0.75, 0.5, 0.75, 0.5, 0.75, 0.5, 0.9197, 0.08029, 0.9795, 0.2245, 0.9795, 0.2245, 0.9197, 0.08029, 0.75, 0.5, 0.7313, 0.5, 0.7312, 0.5, 0.75, 0.5, 0.0, 0.0, 0.75, 0.5, 0.5, 0.5, 0.625, 0.5, 0.625, 0.5, 0.9197, 0.08029, 0.0, 0.0, 0.0, 0.0, 0.75, 0.01, 0.0, 0.0, 0.0, 0.0, 0.9197, 0.08029, 0.0, 0.0, 0.0, 0.0, 0.75, 0.5, 0.0, 0.0, 0.75, 0.5, 0.75, 0.5, 0.7312, 0.5, 0.7313, 0.5, 0.625, 0.5, 0.5, 0.5, 0.5, 1.0, 0.625, 1.0, 0.625, 0.5, 0.625, 0.5, 0.5, 0.5, 0.5, 0.5, 0.9197, 0.08029, 0.9197, 0.08029, 0.75, 0.01, 0.75, 0.01, 0.9197, 0.08029, 0.9197, 0.08029, 0.9795, 0.2245, 0.9795, 0.2245, 0.9197, 0.08029, 0.9197, 0.08029, 0.9795, 0.2245, 0.9795, 0.2245, 0.75, 0.5, 0.75, 0.5, 0.75, 0.5, 0.75, 0.5, 0.9795, 0.2245, 0.9795, 0.2245, 0.99, 0.25, 0.99, 0.25, 0.75, 0.5, 0.75, 0.5, 0.7313, 0.5, 0.7312, 0.5, 0.7313, 0.5, 0.7312, 0.5, 0.625, 0.5, 0.625, 0.5, 0.75, 0.5, 0.75, 0.5, 0.7312, 0.5, 0.7313, 0.5, 0.9795, 0.2245, 0.9795, 0.2245, 0.99, 0.25, 0.99, 0.25, 0.75, 0.5, 0.75, 0.5, 0.75, 0.5, 0.75, 0.5, 0.625, 0.5, 0.625, 0.5, 0.5, 0.5, 0.5, 0.5, 0.7313, 0.5, 0.7312, 0.5, 0.625, 0.5, 0.625, 0.5, 0.625, 0.5, 0.625, 0.5, 0.5, 0.5, 0.5, 0.5, 0.75, 0.01, 0.75, 0.01, 0.9197, 0.08029, 0.9197, 0.08029, 0.7312, 0.5, 0.7313, 0.5, 0.625, 0.5, 0.625, 0.5, 0.9197, 0.08029, 0.9197, 0.08029, 0.9197, 0.08029, 0.9197, 0.08029, 0.9197, 0.08029, 0.9197, 0.08029, 0.9197, 0.08029, 0.9197, 0.08029, 0.75, 0.01, 0.75, 0.01, 0.9197, 0.08029, 0.9197, 0.08029, 0.75, 0.01, 0.75, 0.01, 0.9197, 0.08029, 0.9197, 0.08029, 0.9197, 0.08029, 0.9197, 0.08029, 0.75, 0.01, 0.75, 0.01, 0.75, 0.01, 0.75, 0.01, 0.9197, 0.08029, 0.9197, 0.08029, 0.75, 0.5, 0.7313, 0.5, 0.7312, 0.5, 0.75, 0.5, 0.625, 0.5, 0.625, 1.0, 0.5, 1.0, 0.5, 0.5, 0.625, 0.5, 0.5, 0.5, 0.5, 0.5, 0.625, 0.5, 0.9197, 0.08029, 0.75, 0.01, 0.75, 0.01, 0.9197, 0.08029, 0.9197, 0.08029, 0.9795, 0.2245, 0.9795, 0.2245, 0.9197, 0.08029, 0.9197, 0.08029, 0.9795, 0.2245, 0.9795, 0.2245, 0.9197, 0.08029, 0.75, 0.5, 0.75, 0.5, 0.75, 0.5, 0.75, 0.5, 0.9795, 0.2245, 0.99, 0.25, 0.99, 0.25, 0.9795, 0.2245, 0.75, 0.5, 0.7312, 0.5, 0.7313, 0.5, 0.75, 0.5, 0.7313, 0.5, 0.625, 0.5, 0.625, 0.5, 0.7312, 0.5, 0.75, 0.5, 0.7313, 0.5, 0.7312, 0.5, 0.75, 0.5, 0.9795, 0.2245, 0.99, 0.25, 0.99, 0.25, 0.9795, 0.2245, 0.75, 0.5, 0.75, 0.5, 0.75, 0.5, 0.75, 0.5, 0.625, 0.5, 0.5, 0.5, 0.5, 0.5, 0.625, 0.5, 0.7313, 0.5, 0.625, 0.5, 0.625, 0.5, 0.7312, 0.5, 0.625, 0.5, 0.5, 0.5, 0.5, 0.5, 0.625, 0.5, 0.75, 0.01, 0.9197, 0.08029, 0.9197, 0.08029, 0.75, 0.01, 0.7312, 0.5, 0.625, 0.5, 0.625, 0.5, 0.7313, 0.5, 0.9197, 0.08029, 0.9197, 0.08029, 0.9197, 0.08029, 0.9197, 0.08029, 0.9197, 0.08029, 0.9197, 0.08029, 0.9197, 0.08029, 0.9197, 0.08029, 0.75, 0.01, 0.9197, 0.08029, 0.9197, 0.08029, 0.75, 0.01, 0.75, 0.01, 0.9197, 0.08029, 0.9197, 0.08029, 0.75, 0.01, 0.9197, 0.08029, 0.75, 0.01, 0.75, 0.01, 0.9197, 0.08029, 0.75, 0.01, 0.9197, 0.08029, 0.9197, 0.08029, 0.75, 0.01, 0.75, 1.0, 0.75, 0.5, 0.625, 0.5, 0.625, 1.0, 0.625, 0.5, 0.9197, 0.08029, 0.9795, 0.2245, 0.7313, 0.5, 0.75, 0.5, 0.9795, 0.2245, 0.7313, 0.5, 0.75, 0.5, 0.75, 0.5, 0.75, 0.5, 0.7313, 0.5, 0.9795, 0.2245, 0.625, 0.5, 0.7313, 0.5, 0.9795, 0.2245, 0.9197, 0.08029, 0.625, 0.5, 0.75, 0.5, 0.75, 1.0, 0.625, 1.0, 0.0, 0.0, 0.625, 0.5, 0.5, 0.5, 0.5, 0.5, 0.5, 0.5, 0.625, 0.5, 0.0, 0.0, 0.5, 0.5, 0.625, 0.5, 0.9197, 0.08029, 0.0, 0.0, 0.0, 0.0, 0.9197, 0.08029, 0.75, 0.01, 0.0, 0.0, 0.0, 0.0, 0.75, 0.01, 0.9197, 0.08029, 0.0, 0.0, 0.0, 0.0, 0.9197, 0.08029, 0.625, 0.5, 0.0, 0.0, 0.0, 0.0, 0.75, 0.01, 0.9197, 0.08029, 0.9197, 0.08029, 0.75, 0.01, 0.625, 0.5, 0.5, 0.5, 0.5, 0.5, 0.625, 0.5, 0.75, 0.01, 0.9197, 0.08029, 0.9197, 0.08029, 0.75, 0.01, 0.9197, 0.08029, 0.9197, 0.08029, 0.9197, 0.08029, 0.9197, 0.08029, 0.75, 0.01, 0.9197, 0.08029, 0.9197, 0.08029, 0.75, 0.01, 0.9197, 0.08029, 0.75, 0.01, 0.75, 0.01, 0.9197, 0.08029, 0.625, 0.5, 0.5, 0.5, 0.5, 0.5, 0.625, 0.5, 0.75, 0.5, 0.7313, 0.5, 0.7312, 0.5, 0.75, 0.5, 0.625, 0.5, 0.7313, 0.5, 0.9795, 0.2245, 0.9197, 0.08029, 0.9197, 0.08029, 0.9197, 0.08029, 0.9197, 0.08029, 0.9197, 0.08029, 0.9197, 0.08029, 0.75, 0.01, 0.75, 0.01, 0.9197, 0.08029, 0.75, 0.5, 0.9795, 0.2245, 0.7313, 0.5, 0.75, 0.5, 0.7312, 0.5, 0.625, 0.5, 0.625, 0.5, 0.7313, 0.5, 0.7313, 0.5, 0.625, 0.5, 0.625, 0.5, 0.7312, 0.5, 0.75, 0.01, 0.9197, 0.08029, 0.9197, 0.08029, 0.75, 0.01, 0.9197, 0.08029, 0.9795, 0.2245, 0.9795, 0.2245, 0.9197, 0.08029, 0.9795, 0.2245, 0.99, 0.25, 0.99, 0.25, 0.9795, 0.2245, 0.75, 0.5, 0.7312, 0.5, 0.7313, 0.5, 0.75, 0.5, 0.9795, 0.2245, 0.99, 0.25, 0.99, 0.25, 0.9795, 0.2245, 0.625, 0.5, 0.5, 0.5, 0.5, 0.5, 0.625, 0.5, 0.7313, 0.5, 0.625, 0.5, 0.625, 0.5, 0.7312, 0.5, 0.75, 0.5, 0.75, 0.5, 0.75, 0.5, 0.75, 0.5, 0.75, 0.5, 0.75, 0.5, 0.75, 0.5, 0.75, 0.5, 0.9197, 0.08029, 0.9795, 0.2245, 0.9795, 0.2245, 0.9197, 0.08029, 0.75, 0.5, 0.7313, 0.5, 0.7312, 0.5, 0.75, 0.5, 0.0, 0.0, 0.75, 0.5, 0.5, 0.5, 0.625, 0.5, 0.625, 0.5, 0.9197, 0.08029, 0.0, 0.0, 0.0, 0.0, 0.75, 0.01, 0.0, 0.0, 0.0, 0.0, 0.9197, 0.08029, 0.0, 0.0, 0.0, 0.0, 0.75, 0.5, 0.0, 0.0, 0.75, 0.5, 0.7313, 0.5, 0.7312, 0.5, 0.75, 0.5, 0.625, 0.5, 0.625, 1.0, 0.5, 1.0, 0.5, 0.5, 0.625, 0.5, 0.5, 0.5, 0.5, 0.5, 0.625, 0.5, 0.9197, 0.08029, 0.75, 0.01, 0.75, 0.01, 0.9197, 0.08029, 0.9197, 0.08029, 0.9795, 0.2245, 0.9795, 0.2245, 0.9197, 0.08029, 0.9197, 0.08029, 0.9795, 0.2245, 0.9795, 0.2245, 0.9197, 0.08029, 0.75, 0.5, 0.75, 0.5, 0.75, 0.5, 0.75, 0.5, 0.9795, 0.2245, 0.99, 0.25, 0.99, 0.25, 0.9795, 0.2245, 0.75, 0.5, 0.7312, 0.5, 0.7313, 0.5, 0.75, 0.5, 0.7313, 0.5, 0.625, 0.5, 0.625, 0.5, 0.7312, 0.5, 0.75, 0.5, 0.7313, 0.5, 0.7312, 0.5, 0.75, 0.5, 0.9795, 0.2245, 0.99, 0.25, 0.99, 0.25, 0.9795, 0.2245, 0.75, 0.5, 0.75, 0.5, 0.75, 0.5, 0.75, 0.5, 0.625, 0.5, 0.5, 0.5, 0.5, 0.5, 0.625, 0.5, 0.7313, 0.5, 0.625, 0.5, 0.625, 0.5, 0.7312, 0.5, 0.625, 0.5, 0.5, 0.5, 0.5, 0.5, 0.625, 0.5, 0.75, 0.01, 0.9197, 0.08029, 0.9197, 0.08029, 0.75, 0.01, 0.7312, 0.5, 0.625, 0.5, 0.625, 0.5, 0.7313, 0.5, 0.9197, 0.08029, 0.9197, 0.08029, 0.9197, 0.08029, 0.9197, 0.08029, 0.9197, 0.08029, 0.9197, 0.08029, 0.9197, 0.08029, 0.9197, 0.08029, 0.75, 0.01, 0.9197, 0.08029, 0.9197, 0.08029, 0.75, 0.01, 0.75, 0.01, 0.9197, 0.08029, 0.9197, 0.08029, 0.75, 0.01, 0.9197, 0.08029, 0.75, 0.01, 0.75, 0.01, 0.9197, 0.08029, 0.75, 0.01, 0.9197, 0.08029, 0.9197, 0.08029, 0.75, 0.01, 0.75, 0.5, 0.75, 0.5, 0.7312, 0.5, 0.7313, 0.5, 0.625, 0.5, 0.5, 0.5, 0.5, 1.0, 0.625, 1.0, 0.625, 0.5, 0.625, 0.5, 0.5, 0.5, 0.5, 0.5, 0.9197, 0.08029, 0.9197, 0.08029, 0.75, 0.01, 0.75, 0.01, 0.9197, 0.08029, 0.9197, 0.08029, 0.9795, 0.2245, 0.9795, 0.2245, 0.9197, 0.08029, 0.9197, 0.08029, 0.9795, 0.2245, 0.9795, 0.2245, 0.75, 0.5, 0.75, 0.5, 0.75, 0.5, 0.75, 0.5, 0.9795, 0.2245, 0.9795, 0.2245, 0.99, 0.25, 0.99, 0.25, 0.75, 0.5, 0.75, 0.5, 0.7313, 0.5, 0.7312, 0.5, 0.7313, 0.5, 0.7312, 0.5, 0.625, 0.5, 0.625, 0.5, 0.75, 0.5, 0.75, 0.5, 0.7312, 0.5, 0.7313, 0.5, 0.9795, 0.2245, 0.9795, 0.2245, 0.99, 0.25, 0.99, 0.25, 0.75, 0.5, 0.75, 0.5, 0.75, 0.5, 0.75, 0.5, 0.625, 0.5, 0.625, 0.5, 0.5, 0.5, 0.5, 0.5, 0.7313, 0.5, 0.7312, 0.5, 0.625, 0.5, 0.625, 0.5, 0.625, 0.5, 0.625, 0.5, 0.5, 0.5, 0.5, 0.5, 0.75, 0.01, 0.75, 0.01, 0.9197, 0.08029, 0.9197, 0.08029, 0.7312, 0.5, 0.7313, 0.5, 0.625, 0.5, 0.625, 0.5, 0.9197, 0.08029, 0.9197, 0.08029, 0.9197, 0.08029, 0.9197, 0.08029, 0.9197, 0.08029, 0.9197, 0.08029, 0.9197, 0.08029, 0.9197, 0.08029, 0.75, 0.01, 0.75, 0.01, 0.9197, 0.08029, 0.9197, 0.08029, 0.75, 0.01, 0.75, 0.01, 0.9197, 0.08029, 0.9197, 0.08029, 0.9197, 0.08029, 0.9197, 0.08029, 0.75, 0.01, 0.75, 0.01, 0.75, 0.01, 0.75, 0.01, 0.9197, 0.08029, 0.9197, 0.08029, 0.75, 1.0, 0.625, 1.0, 0.625, 0.5, 0.75, 0.5, 0.625, 0.5, 0.7313, 0.5, 0.9795, 0.2245, 0.9197, 0.08029, 0.75, 0.5, 0.75, 0.5, 0.7313, 0.5, 0.9795, 0.2245, 0.75, 0.5, 0.9795, 0.2245, 0.7313, 0.5, 0.75, 0.5, 0.625, 0.5, 0.9197, 0.08029, 0.9795, 0.2245, 0.7313, 0.5, 0.625, 0.5, 0.625, 1.0, 0.75, 1.0, 0.75, 0.5, 0.0, 0.0, 0.5, 0.5, 0.5, 0.5, 0.625, 0.5, 0.5, 0.5, 0.5, 0.5, 0.0, 0.0, 0.625, 0.5, 0.625, 0.5, 0.0, 0.0, 0.0, 0.0, 0.9197, 0.08029, 0.9197, 0.08029, 0.0, 0.0, 0.0, 0.0, 0.75, 0.01, 0.75, 0.01, 0.0, 0.0, 0.0, 0.0, 0.9197, 0.08029, 0.9197, 0.08029, 0.0, 0.0, 0.0, 0.0, 0.625, 0.5, 0.75, 0.01, 0.75, 0.01, 0.9197, 0.08029, 0.9197, 0.08029, 0.625, 0.5, 0.625, 0.5, 0.5, 0.5, 0.5, 0.5, 0.75, 0.01, 0.75, 0.01, 0.9197, 0.08029, 0.9197, 0.08029, 0.9197, 0.08029, 0.9197, 0.08029, 0.9197, 0.08029, 0.9197, 0.08029, 0.75, 0.01, 0.75, 0.01, 0.9197, 0.08029, 0.9197, 0.08029, 0.9197, 0.08029, 0.9197, 0.08029, 0.75, 0.01, 0.75, 0.01, 0.625, 0.5, 0.625, 0.5, 0.5, 0.5, 0.5, 0.5, 0.75, 0.5, 0.75, 0.5, 0.7312, 0.5, 0.7313, 0.5, 0.625, 0.5, 0.9197, 0.08029, 0.9795, 0.2245, 0.7313, 0.5, 0.9197, 0.08029, 0.9197, 0.08029, 0.9197, 0.08029, 0.9197, 0.08029, 0.9197, 0.08029, 0.9197, 0.08029, 0.75, 0.01, 0.75, 0.01, 0.75, 0.5, 0.75, 0.5, 0.7313, 0.5, 0.9795, 0.2245, 0.7312, 0.5, 0.7313, 0.5, 0.625, 0.5, 0.625, 0.5, 0.7313, 0.5, 0.7312, 0.5, 0.625, 0.5, 0.625, 0.5, 0.75, 0.01, 0.75, 0.01, 0.9197, 0.08029, 0.9197, 0.08029, 0.9197, 0.08029, 0.9197, 0.08029, 0.9795, 0.2245, 0.9795, 0.2245, 0.9795, 0.2245, 0.9795, 0.2245, 0.99, 0.25, 0.99, 0.25, 0.75, 0.5, 0.75, 0.5, 0.7313, 0.5, 0.7312, 0.5, 0.9795, 0.2245, 0.9795, 0.2245, 0.99, 0.25, 0.99, 0.25, 0.625, 0.5, 0.625, 0.5, 0.5, 0.5, 0.5, 0.5, 0.7313, 0.5, 0.7312, 0.5, 0.625, 0.5, 0.625, 0.5, 0.75, 0.5, 0.75, 0.5, 0.75, 0.5, 0.75, 0.5, 0.75, 0.5, 0.75, 0.5, 0.75, 0.5, 0.75, 0.5, 0.9197, 0.08029, 0.9197, 0.08029, 0.9795, 0.2245, 0.9795, 0.2245, 0.75, 0.5, 0.75, 0.5, 0.7312, 0.5, 0.7313, 0.5, 0.0, 0.0, 0.625, 0.5, 0.5, 0.5, 0.75, 0.5, 0.625, 0.5, 0.0, 0.0, 0.0, 0.0, 0.9197, 0.08029, 0.75, 0.01, 0.9197, 0.08029, 0.0, 0.0, 0.0, 0.0, 0.0, 0.0, 0.0, 0.0, 0.75, 0.5, 0.0, 0.0, 0.75, 0.5, 0.75, 1.0, 0.7312, 1.0, 0.7313, 0.5, 0.75, 0.5, 0.7313, 0.5, 0.7312, 0.5, 0.75, 0.5, 0.7313, 0.5, 0.7312, 1.0, 0.625, 1.0, 0.625, 0.5, 0.625, 0.5, 0.625, 1.0, 0.5, 1.0, 0.5, 0.5, 0.625, 0.5, 0.5, 0.5, 0.5, 0.5, 0.625, 0.5, 0.9197, 0.08029, 0.75, 0.01, 0.75, 0.01, 0.9197, 0.08029, 0.9197, 0.08029, 0.9795, 0.2245, 0.9795, 0.2245, 0.9197, 0.08029, 0.9197, 0.08029, 0.9795, 0.2245, 0.9795, 0.2245, 0.9197, 0.08029, 0.9197, 0.08029, 0.9795, 0.2245, 0.9795, 0.2245, 0.9197, 0.08029, 0.75, 0.5, 0.75, 0.5, 0.75, 0.5, 0.75, 0.5, 0.9795, 0.2245, 0.99, 0.25, 0.99, 0.25, 0.9795, 0.2245, 0.75, 0.5, 0.7312, 0.5, 0.7313, 0.5, 0.75, 0.5, 0.75, 0.5, 0.7313, 0.5, 0.7313, 0.5, 0.75, 0.5, 0.7313, 0.5, 0.625, 0.5, 0.625, 0.5, 0.7312, 0.5, 0.75, 0.5, 0.7313, 0.5, 0.7312, 0.5, 0.75, 0.5, 0.9795, 0.2245, 0.99, 0.25, 0.99, 0.25, 0.9795, 0.2245, 0.75, 0.5, 0.75, 0.5, 0.75, 0.5, 0.75, 0.5, 0.625, 0.5, 0.5, 0.5, 0.5, 0.5, 0.625, 0.5, 0.75, 0.01, 0.9197, 0.08029, 0.9197, 0.08029, 0.75, 0.01, 0.7313, 0.5, 0.625, 0.5, 0.625, 0.5, 0.7312, 0.5, 0.7313, 0.5, 0.625, 0.5, 0.625, 0.5, 0.7313, 0.5, 0.625, 0.5, 0.5, 0.5, 0.5, 0.5, 0.625, 0.5, 0.75, 0.01, 0.9197, 0.08029, 0.9197, 0.08029, 0.75, 0.01, 0.7312, 0.5, 0.625, 0.5, 0.625, 0.5, 0.7313, 0.5, 0.75, 0.5, 0.75, 0.5, 0.75, 0.5, 0.75, 0.5, 0.9795, 0.2245, 0.99, 0.25, 0.99, 0.25, 0.9795, 0.2245, 0.625, 0.5, 0.5, 0.5, 0.5, 0.5, 0.625, 0.5, 0.9197, 0.08029, 0.9197, 0.08029, 0.9197, 0.08029, 0.9197, 0.08029, 0.9197, 0.08029, 0.9197, 0.08029, 0.9197, 0.08029, 0.9197, 0.08029, 0.75, 0.01, 0.9197, 0.08029, 0.9197, 0.08029, 0.75, 0.01, 0.75, 0.01, 0.9197, 0.08029, 0.9197, 0.08029, 0.75, 0.01, 0.9197, 0.08029, 0.75, 0.01, 0.75, 0.01, 0.9197, 0.08029, 0.75, 0.01, 0.9197, 0.08029, 0.9197, 0.08029, 0.75, 0.01, 0.75, 0.5, 0.7313, 0.5, 0.7312, 1.0, 0.75, 1.0, 0.75, 0.5, 0.75, 0.5, 0.7312, 0.5, 0.7313, 0.5, 0.7313, 0.5, 0.625, 0.5, 0.625, 1.0, 0.7312, 1.0, 0.625, 0.5, 0.5, 0.5, 0.5, 1.0, 0.625, 1.0, 0.625, 0.5, 0.625, 0.5, 0.5, 0.5, 0.5, 0.5, 0.9197, 0.08029, 0.9197, 0.08029, 0.75, 0.01, 0.75, 0.01, 0.9197, 0.08029, 0.9197, 0.08029, 0.9795, 0.2245, 0.9795, 0.2245, 0.9197, 0.08029, 0.9197, 0.08029, 0.9795, 0.2245, 0.9795, 0.2245, 0.9197, 0.08029, 0.9197, 0.08029, 0.9795, 0.2245, 0.9795, 0.2245, 0.75, 0.5, 0.75, 0.5, 0.75, 0.5, 0.75, 0.5, 0.9795, 0.2245, 0.9795, 0.2245, 0.99, 0.25, 0.99, 0.25, 0.75, 0.5, 0.75, 0.5, 0.7313, 0.5, 0.7312, 0.5, 0.75, 0.5, 0.75, 0.5, 0.7313, 0.5, 0.7313, 0.5, 0.7313, 0.5, 0.7312, 0.5, 0.625, 0.5, 0.625, 0.5, 0.75, 0.5, 0.75, 0.5, 0.7312, 0.5, 0.7313, 0.5, 0.9795, 0.2245, 0.9795, 0.2245, 0.99, 0.25, 0.99, 0.25, 0.75, 0.5, 0.75, 0.5, 0.75, 0.5, 0.75, 0.5, 0.625, 0.5, 0.625, 0.5, 0.5, 0.5, 0.5, 0.5, 0.75, 0.01, 0.75, 0.01, 0.9197, 0.08029, 0.9197, 0.08029, 0.7313, 0.5, 0.7312, 0.5, 0.625, 0.5, 0.625, 0.5, 0.7313, 0.5, 0.7313, 0.5, 0.625, 0.5, 0.625, 0.5, 0.625, 0.5, 0.625, 0.5, 0.5, 0.5, 0.5, 0.5, 0.75, 0.01, 0.75, 0.01, 0.9197, 0.08029, 0.9197, 0.08029, 0.7312, 0.5, 0.7313, 0.5, 0.625, 0.5, 0.625, 0.5, 0.75, 0.5, 0.75, 0.5, 0.75, 0.5, 0.75, 0.5, 0.9795, 0.2245, 0.9795, 0.2245, 0.99, 0.25, 0.99, 0.25, 0.625, 0.5, 0.625, 0.5, 0.5, 0.5, 0.5, 0.5, 0.9197, 0.08029, 0.9197, 0.08029, 0.9197, 0.08029, 0.9197, 0.08029, 0.9197, 0.08029, 0.9197, 0.08029, 0.9197, 0.08029, 0.9197, 0.08029, 0.75, 0.01, 0.75, 0.01, 0.9197, 0.08029, 0.9197, 0.08029, 0.75, 0.01, 0.75, 0.01, 0.9197, 0.08029, 0.9197, 0.08029, 0.9197, 0.08029, 0.9197, 0.08029, 0.75, 0.01, 0.75, 0.01, 0.75, 0.01, 0.75, 0.01, 0.9197, 0.08029, 0.9197, 0.08029, 0.75, 0.5, 0.7313, 0.5, 0.7312, 1.0, 0.75, 1.0, 0.75, 0.5, 0.75, 0.5, 0.7312, 0.5, 0.7313, 0.5, 0.7313, 0.5, 0.625, 0.5, 0.625, 1.0, 0.7312, 1.0, 0.625, 0.5, 0.5, 0.5, 0.5, 1.0, 0.625, 1.0, 0.625, 0.5, 0.625, 0.5, 0.5, 0.5, 0.5, 0.5, 0.9197, 0.08029, 0.9197, 0.08029, 0.75, 0.01, 0.75, 0.01, 0.9197, 0.08029, 0.9197, 0.08029, 0.9795, 0.2245, 0.9795, 0.2245, 0.9197, 0.08029, 0.9197, 0.08029, 0.9795, 0.2245, 0.9795, 0.2245, 0.9197, 0.08029, 0.9197, 0.08029, 0.9795, 0.2245, 0.9795, 0.2245, 0.75, 0.5, 0.75, 0.5, 0.75, 0.5, 0.75, 0.5, 0.9795, 0.2245, 0.9795, 0.2245, 0.99, 0.25, 0.99, 0.25, 0.75, 0.5, 0.75, 0.5, 0.7313, 0.5, 0.7312, 0.5, 0.75, 0.5, 0.75, 0.5, 0.7313, 0.5, 0.7313, 0.5, 0.7313, 0.5, 0.7312, 0.5, 0.625, 0.5, 0.625, 0.5, 0.75, 0.5, 0.75, 0.5, 0.7312, 0.5, 0.7313, 0.5, 0.9795, 0.2245, 0.9795, 0.2245, 0.99, 0.25, 0.99, 0.25, 0.75, 0.5, 0.75, 0.5, 0.75, 0.5, 0.75, 0.5, 0.625, 0.5, 0.625, 0.5, 0.5, 0.5, 0.5, 0.5, 0.75, 0.01, 0.75, 0.01, 0.9197, 0.08029, 0.9197, 0.08029, 0.7313, 0.5, 0.7312, 0.5, 0.625, 0.5, 0.625, 0.5, 0.7313, 0.5, 0.7313, 0.5, 0.625, 0.5, 0.625, 0.5, 0.625, 0.5, 0.625, 0.5, 0.5, 0.5, 0.5, 0.5, 0.75, 0.01, 0.75, 0.01, 0.9197, 0.08029, 0.9197, 0.08029, 0.7312, 0.5, 0.7313, 0.5, 0.625, 0.5, 0.625, 0.5, 0.75, 0.5, 0.75, 0.5, 0.75, 0.5, 0.75, 0.5, 0.9795, 0.2245, 0.9795, 0.2245, 0.99, 0.25, 0.99, 0.25, 0.625, 0.5, 0.625, 0.5, 0.5, 0.5, 0.5, 0.5, 0.9197, 0.08029, 0.9197, 0.08029, 0.9197, 0.08029, 0.9197, 0.08029, 0.9197, 0.08029, 0.9197, 0.08029, 0.9197, 0.08029, 0.9197, 0.08029, 0.75, 0.01, 0.75, 0.01, 0.9197, 0.08029, 0.9197, 0.08029, 0.75, 0.01, 0.75, 0.01, 0.9197, 0.08029, 0.9197, 0.08029, 0.9197, 0.08029, 0.9197, 0.08029, 0.75, 0.01, 0.75, 0.01, 0.75, 0.01, 0.75, 0.01, 0.9197, 0.08029, 0.9197, 0.08029, 0.75, 0.5, 0.75, 1.0, 0.7312, 1.0, 0.7313, 0.5, 0.75, 0.5, 0.7313, 0.5, 0.7312, 0.5, 0.75, 0.5, 0.7313, 0.5, 0.7312, 1.0, 0.625, 1.0, 0.625, 0.5, 0.625, 0.5, 0.625, 1.0, 0.5, 1.0, 0.5, 0.5, 0.625, 0.5, 0.5, 0.5, 0.5, 0.5, 0.625, 0.5, 0.9197, 0.08029, 0.75, 0.01, 0.75, 0.01, 0.9197, 0.08029, 0.9197, 0.08029, 0.9795, 0.2245, 0.9795, 0.2245, 0.9197, 0.08029, 0.9197, 0.08029, 0.9795, 0.2245, 0.9795, 0.2245, 0.9197, 0.08029, 0.9197, 0.08029, 0.9795, 0.2245, 0.9795, 0.2245, 0.9197, 0.08029, 0.75, 0.5, 0.75, 0.5, 0.75, 0.5, 0.75, 0.5, 0.9795, 0.2245, 0.99, 0.25, 0.99, 0.25, 0.9795, 0.2245, 0.75, 0.5, 0.7312, 0.5, 0.7313, 0.5, 0.75, 0.5, 0.75, 0.5, 0.7313, 0.5, 0.7313, 0.5, 0.75, 0.5, 0.7313, 0.5, 0.625, 0.5, 0.625, 0.5, 0.7312, 0.5, 0.75, 0.5, 0.7313, 0.5, 0.7312, 0.5, 0.75, 0.5, 0.9795, 0.2245, 0.99, 0.25, 0.99, 0.25, 0.9795, 0.2245, 0.75, 0.5, 0.75, 0.5, 0.75, 0.5, 0.75, 0.5, 0.625, 0.5, 0.5, 0.5, 0.5, 0.5, 0.625, 0.5, 0.75, 0.01, 0.9197, 0.08029, 0.9197, 0.08029, 0.75, 0.01, 0.7313, 0.5, 0.625, 0.5, 0.625, 0.5, 0.7312, 0.5, 0.7313, 0.5, 0.625, 0.5, 0.625, 0.5, 0.7313, 0.5, 0.625, 0.5, 0.5, 0.5, 0.5, 0.5, 0.625, 0.5, 0.75, 0.01, 0.9197, 0.08029, 0.9197, 0.08029, 0.75, 0.01, 0.7312, 0.5, 0.625, 0.5, 0.625, 0.5, 0.7313, 0.5, 0.75, 0.5, 0.75, 0.5, 0.75, 0.5, 0.75, 0.5, 0.9795, 0.2245, 0.99, 0.25, 0.99, 0.25, 0.9795, 0.2245, 0.625, 0.5, 0.5, 0.5, 0.5, 0.5, 0.625, 0.5, 0.9197, 0.08029, 0.9197, 0.08029, 0.9197, 0.08029, 0.9197, 0.08029, 0.9197, 0.08029, 0.9197, 0.08029, 0.9197, 0.08029, 0.9197, 0.08029, 0.75, 0.01, 0.9197, 0.08029, 0.9197, 0.08029, 0.75, 0.01, 0.75, 0.01, 0.9197, 0.08029, 0.9197, 0.08029, 0.75, 0.01, 0.9197, 0.08029, 0.75, 0.01, 0.75, 0.01, 0.9197, 0.08029, 0.75, 0.01, 0.9197, 0.08029, 0.9197, 0.08029, 0.75, 0.01])
me_cylinder.materials.append(mat_tableleg_material)
me_cylinder.update()

# ---- objects
ob_tabletop = bpy.data.objects.new('TableTop', me_plane)
ob_tableleg = bpy.data.objects.new('TableLeg', me_cylinder)

# ---- transforms, parenting, visibility, modifiers, constraints
ob_tabletop.location = (0.0, 0.0, 4.0)
_m = ob_tabletop.modifiers.new('Mirror', 'MIRROR')
_m.use_clip = True
_m = ob_tabletop.modifiers.new('Solidify', 'SOLIDIFY')
_m.solidify_mode = 'NON_MANIFOLD'
_m.thickness = 0.25
_m.offset = 0.0
_m = ob_tabletop.modifiers.new('Bevel', 'BEVEL')
ob_tableleg.location = (0.0, 0.0, 0.5)
_m = ob_tableleg.modifiers.new('Decimate', 'DECIMATE')
_m.ratio = 0.5

# ---- collection membership
col_collection.objects.link(ob_tabletop)
col_collection.objects.link(ob_tableleg)

# ---- scene / render settings (as saved in the file)
scene.frame_start = 1; scene.frame_end = 250; scene.frame_set(1)
scene.render.engine = 'BLENDER_EEVEE_NEXT'
bpy.context.view_layer.update()

# ---- added for rendering (the .blend has no active camera and no usable light): camera, sun
cam_auto = bpy.data.cameras.new('AutoCamera')
cam_auto.lens = 50.0
cam_auto.sensor_width = 36.0
cam_auto.clip_end = 1000.0
ob_auto_camera = bpy.data.objects.new('AutoCamera', cam_auto)
scene.collection.objects.link(ob_auto_camera)
ob_auto_camera.location = (20.5637, -24.6765, 18.502)
ob_auto_camera.rotation_euler = (1.09748, -7.21219e-08, 0.694738)
scene.camera = ob_auto_camera
light_auto_sun = bpy.data.lights.new('AutoSun', 'SUN')
light_auto_sun.energy = 3.0
light_auto_sun.angle = 0.0523599
ob_auto_sun = bpy.data.objects.new('AutoSun', light_auto_sun)
scene.collection.objects.link(ob_auto_sun)
ob_auto_sun.rotation_euler = (0.872665, 0.174533, 0.523599)
bpy.context.view_layer.update()
